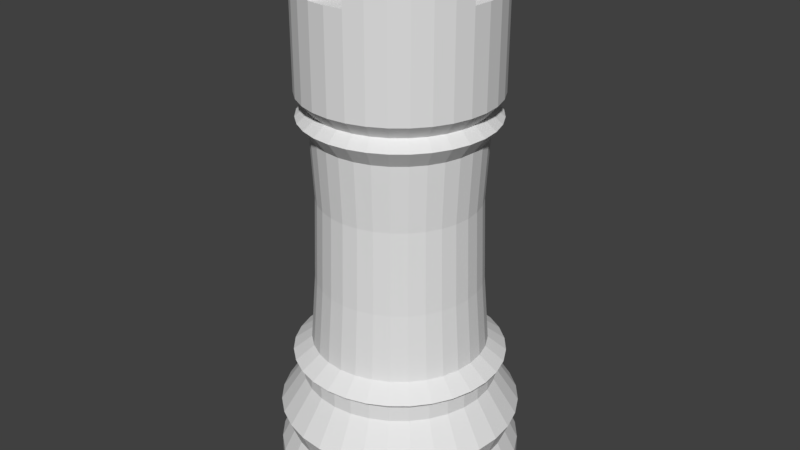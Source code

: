 # Source: whiteRook.blend  (saved by Blender 2.78.0; exported with 4.5.12 LTS)
import bpy
from mathutils import Matrix  # noqa: F401  (used for matrix-valued properties, if any)

bpy.ops.wm.read_factory_settings(use_empty=True)
scene = bpy.context.scene
scene.name = 'Scene'

# ---- collections
col_collection_1 = bpy.data.collections.new('Collection 1'); scene.collection.children.link(col_collection_1)

# ---- materials (node trees are filled in below, after node groups)
mat_white = bpy.data.materials.new('White')
mat_white.alpha_threshold = 0.0
mat_white.use_transparent_shadow = False
mat_white.diffuse_color = (0.774, 0.774, 0.774, 1.0)
mat_white.specular_color = (0.698, 0.698, 0.698)
mat_white.roughness = 0.5
mat_white.specular_intensity = 1.0

# ---- material node trees

# ---- world
world_world = bpy.data.worlds.new('World'); scene.world = world_world
world_world.color = (0.05088, 0.05088, 0.05088)
world_world.use_sun_shadow = False
world_world.sun_shadow_jitter_overblur = 0.0
world_world.cycles.sampling_method = 'MANUAL'

# ---- meshes
me_cone_001 = bpy.data.meshes.new('Cone.001')
me_cone_001.from_pydata([(-2.118, 5.899, -2.186), (-1.923, 5.879, -2.186), (-1.735, 5.823, -2.186), (-1.562, 5.73, -2.186), (-1.411, 5.606, -2.186), (-1.286, 5.454, -2.186), (-1.194, 5.281, -2.186), (-1.137, 5.094, -2.186), (-1.118, 4.899, -2.186), (-2.118, 5.899, -1.893), (-1.137, 4.704, -2.186), (-1.194, 4.516, -2.186), (-1.286, 4.343, -2.186), (-1.411, 4.192, -2.186), (-1.562, 4.067, -2.186), (-1.735, 3.975, -2.186), (-1.923, 3.918, -2.186), (-2.118, 3.899, -2.186), (-2.313, 3.918, -2.186), (-2.5, 3.975, -2.186), (-2.673, 4.067, -2.186), (-2.825, 4.192, -2.186), (-2.949, 4.343, -2.186), (-3.042, 4.516, -2.186), (-3.098, 4.704, -2.186), (-3.118, 4.899, -2.186), (-3.098, 5.094, -2.186), (-3.042, 5.281, -2.186), (-2.949, 5.454, -2.186), (-2.825, 5.606, -2.186), (-2.673, 5.73, -2.186), (-2.5, 5.823, -2.186), (-2.313, 5.879, -2.186), (-1.923, 5.879, -1.893), (-1.735, 5.823, -1.893), (-1.562, 5.73, -1.893), (-1.411, 5.606, -1.893), (-1.286, 5.454, -1.893), (-1.194, 5.281, -1.893), (-1.137, 5.094, -1.893), (-1.118, 4.899, -1.893), (-1.137, 4.704, -1.893), (-1.194, 4.516, -1.893), (-1.286, 4.343, -1.893), (-1.411, 4.192, -1.893), (-1.562, 4.067, -1.893), (-1.735, 3.975, -1.893), (-1.923, 3.918, -1.893), (-2.118, 3.899, -1.893), (-2.313, 3.918, -1.893), (-2.5, 3.975, -1.893), (-2.673, 4.067, -1.893), (-2.825, 4.192, -1.893), (-2.949, 4.343, -1.893), (-3.042, 4.516, -1.893), (-3.098, 4.704, -1.893), (-3.118, 4.899, -1.893), (-3.098, 5.094, -1.893), (-3.042, 5.281, -1.893), (-2.949, 5.454, -1.893), (-2.825, 5.606, -1.893), (-2.673, 5.73, -1.893), (-2.5, 5.823, -1.893), (-2.313, 5.879, -1.893), (-2.118, 5.807, -1.707), (-1.94, 5.789, -1.707), (-1.77, 5.738, -1.707), (-1.613, 5.654, -1.707), (-1.476, 5.541, -1.707), (-1.363, 5.403, -1.707), (-1.279, 5.246, -1.707), (-1.227, 5.076, -1.707), (-1.21, 4.899, -1.707), (-1.227, 4.722, -1.707), (-1.279, 4.551, -1.707), (-1.363, 4.394, -1.707), (-1.476, 4.257, -1.707), (-1.613, 4.144, -1.707), (-1.77, 4.06, -1.707), (-1.94, 4.008, -1.707), (-2.118, 3.991, -1.707), (-2.295, 4.008, -1.707), (-2.465, 4.06, -1.707), (-2.622, 4.144, -1.707), (-2.76, 4.257, -1.707), (-2.873, 4.394, -1.707), (-2.957, 4.551, -1.707), (-3.008, 4.722, -1.707), (-3.026, 4.899, -1.707), (-3.008, 5.076, -1.707), (-2.957, 5.246, -1.707), (-2.873, 5.403, -1.707), (-2.76, 5.541, -1.707), (-2.622, 5.654, -1.707), (-2.465, 5.738, -1.707), (-2.295, 5.789, -1.707), (-2.118, 5.888, -1.506), (-1.925, 5.869, -1.506), (-1.739, 5.813, -1.506), (-1.568, 5.721, -1.506), (-1.418, 5.598, -1.506), (-1.295, 5.448, -1.506), (-1.204, 5.277, -1.506), (-1.147, 5.092, -1.506), (-1.128, 4.899, -1.506), (-1.147, 4.706, -1.506), (-1.204, 4.52, -1.506), (-1.295, 4.349, -1.506), (-1.418, 4.199, -1.506), (-1.568, 4.076, -1.506), (-1.739, 3.985, -1.506), (-1.925, 3.928, -1.506), (-2.118, 3.909, -1.506), (-2.311, 3.928, -1.506), (-2.496, 3.985, -1.506), (-2.667, 4.076, -1.506), (-2.817, 4.199, -1.506), (-2.94, 4.349, -1.506), (-3.032, 4.52, -1.506), (-3.088, 4.706, -1.506), (-3.107, 4.899, -1.506), (-3.088, 5.092, -1.506), (-3.032, 5.277, -1.506), (-2.94, 5.448, -1.506), (-2.817, 5.598, -1.506), (-2.667, 5.721, -1.506), (-2.496, 5.813, -1.506), (-2.311, 5.869, -1.506), (-2.118, 5.695, -1.213), (-1.962, 5.68, -1.213), (-1.813, 5.635, -1.213), (-1.675, 5.561, -1.213), (-1.554, 5.462, -1.213), (-1.455, 5.341, -1.213), (-1.382, 5.204, -1.213), (-1.336, 5.054, -1.213), (-1.321, 4.899, -1.213), (-1.336, 4.743, -1.213), (-1.382, 4.594, -1.213), (-1.455, 4.456, -1.213), (-1.554, 4.335, -1.213), (-1.675, 4.236, -1.213), (-1.813, 4.163, -1.213), (-1.962, 4.117, -1.213), (-2.118, 4.102, -1.213), (-2.273, 4.117, -1.213), (-2.423, 4.163, -1.213), (-2.56, 4.236, -1.213), (-2.681, 4.335, -1.213), (-2.78, 4.456, -1.213), (-2.854, 4.594, -1.213), (-2.899, 4.743, -1.213), (-2.914, 4.899, -1.213), (-2.899, 5.054, -1.213), (-2.854, 5.204, -1.213), (-2.78, 5.341, -1.213), (-2.681, 5.462, -1.213), (-2.56, 5.561, -1.213), (-2.423, 5.635, -1.213), (-2.273, 5.68, -1.213), (-2.118, 5.695, -1.085), (-1.962, 5.68, -1.085), (-1.813, 5.635, -1.085), (-1.675, 5.561, -1.085), (-1.554, 5.462, -1.085), (-1.455, 5.341, -1.085), (-1.382, 5.204, -1.085), (-1.336, 5.054, -1.085), (-1.321, 4.899, -1.085), (-1.336, 4.743, -1.085), (-1.382, 4.594, -1.085), (-1.455, 4.456, -1.085), (-1.554, 4.335, -1.085), (-1.675, 4.236, -1.085), (-1.813, 4.163, -1.085), (-1.962, 4.117, -1.085), (-2.118, 4.102, -1.085), (-2.273, 4.117, -1.085), (-2.423, 4.163, -1.085), (-2.56, 4.236, -1.085), (-2.681, 4.335, -1.085), (-2.78, 4.456, -1.085), (-2.854, 4.594, -1.085), (-2.899, 4.743, -1.085), (-2.914, 4.899, -1.085), (-2.899, 5.054, -1.085), (-2.854, 5.204, -1.085), (-2.78, 5.341, -1.085), (-2.681, 5.462, -1.085), (-2.56, 5.561, -1.085), (-2.423, 5.635, -1.085), (-2.273, 5.68, -1.085), (-2.118, 5.77, -1.021), (-1.948, 5.753, -1.021), (-1.784, 5.703, -1.021), (-1.634, 5.623, -1.021), (-1.502, 5.514, -1.021), (-1.394, 5.382, -1.021), (-1.313, 5.232, -1.021), (-1.264, 5.069, -1.021), (-1.247, 4.899, -1.021), (-1.264, 4.729, -1.021), (-1.313, 4.565, -1.021), (-1.394, 4.415, -1.021), (-1.502, 4.283, -1.021), (-1.634, 4.175, -1.021), (-1.784, 4.094, -1.021), (-1.948, 4.045, -1.021), (-2.118, 4.028, -1.021), (-2.288, 4.045, -1.021), (-2.451, 4.094, -1.021), (-2.601, 4.175, -1.021), (-2.733, 4.283, -1.021), (-2.842, 4.415, -1.021), (-2.922, 4.565, -1.021), (-2.972, 4.729, -1.021), (-2.988, 4.899, -1.021), (-2.972, 5.069, -1.021), (-2.922, 5.232, -1.021), (-2.842, 5.382, -1.021), (-2.733, 5.514, -1.021), (-2.601, 5.623, -1.021), (-2.451, 5.703, -1.021), (-2.288, 5.753, -1.021), (-2.118, 5.616, -0.9061), (-1.978, 5.602, -0.9061), (-1.843, 5.561, -0.9061), (-1.719, 5.495, -0.9061), (-1.611, 5.406, -0.9061), (-1.521, 5.297, -0.9061), (-1.455, 5.173, -0.9061), (-1.414, 5.039, -0.9061), (-1.401, 4.899, -0.9061), (-1.414, 4.759, -0.9061), (-1.455, 4.624, -0.9061), (-1.521, 4.5, -0.9061), (-1.611, 4.392, -0.9061), (-1.719, 4.302, -0.9061), (-1.843, 4.236, -0.9061), (-1.978, 4.195, -0.9061), (-2.118, 4.182, -0.9061), (-2.258, 4.195, -0.9061), (-2.392, 4.236, -0.9061), (-2.516, 4.302, -0.9061), (-2.625, 4.392, -0.9061), (-2.714, 4.5, -0.9061), (-2.78, 4.624, -0.9061), (-2.821, 4.759, -0.9061), (-2.835, 4.899, -0.9061), (-2.821, 5.039, -0.9061), (-2.78, 5.173, -0.9061), (-2.714, 5.297, -0.9061), (-2.625, 5.406, -0.9061), (-2.516, 5.495, -0.9061), (-2.392, 5.561, -0.9061), (-2.258, 5.602, -0.9061), (-2.118, 5.573, -0.3483), (-1.986, 5.56, -0.3483), (-1.86, 5.522, -0.3483), (-1.743, 5.459, -0.3483), (-1.641, 5.376, -0.3483), (-1.557, 5.273, -0.3483), (-1.495, 5.157, -0.3483), (-1.456, 5.03, -0.3483), (-1.443, 4.899, -0.3483), (-1.456, 4.767, -0.3483), (-1.495, 4.641, -0.3483), (-1.557, 4.524, -0.3483), (-1.641, 4.422, -0.3483), (-1.743, 4.338, -0.3483), (-1.86, 4.276, -0.3483), (-1.986, 4.237, -0.3483), (-2.118, 4.224, -0.3483), (-2.249, 4.237, -0.3483), (-2.376, 4.276, -0.3483), (-2.492, 4.338, -0.3483), (-2.595, 4.422, -0.3483), (-2.678, 4.524, -0.3483), (-2.741, 4.641, -0.3483), (-2.779, 4.767, -0.3483), (-2.792, 4.899, -0.3483), (-2.779, 5.03, -0.3483), (-2.741, 5.157, -0.3483), (-2.678, 5.273, -0.3483), (-2.595, 5.376, -0.3483), (-2.492, 5.459, -0.3483), (-2.376, 5.522, -0.3483), (-2.249, 5.56, -0.3483), (-2.118, 5.551, 0.3349), (-1.99, 5.539, 0.3349), (-1.868, 5.502, 0.3349), (-1.755, 5.441, 0.3349), (-1.656, 5.36, 0.3349), (-1.575, 5.261, 0.3349), (-1.515, 5.148, 0.3349), (-1.478, 5.026, 0.3349), (-1.465, 4.899, 0.3349), (-1.478, 4.771, 0.3349), (-1.515, 4.649, 0.3349), (-1.575, 4.536, 0.3349), (-1.656, 4.437, 0.3349), (-1.755, 4.356, 0.3349), (-1.868, 4.296, 0.3349), (-1.99, 4.259, 0.3349), (-2.118, 4.246, 0.3349), (-2.245, 4.259, 0.3349), (-2.367, 4.296, 0.3349), (-2.48, 4.356, 0.3349), (-2.579, 4.437, 0.3349), (-2.66, 4.536, 0.3349), (-2.721, 4.649, 0.3349), (-2.758, 4.771, 0.3349), (-2.77, 4.899, 0.3349), (-2.758, 5.026, 0.3349), (-2.721, 5.148, 0.3349), (-2.66, 5.261, 0.3349), (-2.579, 5.36, 0.3349), (-2.48, 5.441, 0.3349), (-2.367, 5.502, 0.3349), (-2.245, 5.539, 0.3349), (-2.118, 5.579, 0.8695), (-1.985, 5.566, 0.8695), (-1.857, 5.527, 0.8695), (-1.74, 5.464, 0.8695), (-1.637, 5.38, 0.8695), (-1.552, 5.277, 0.8695), (-1.489, 5.159, 0.8695), (-1.451, 5.031, 0.8695), (-1.438, 4.899, 0.8695), (-1.451, 4.766, 0.8695), (-1.489, 4.638, 0.8695), (-1.552, 4.521, 0.8695), (-1.637, 4.418, 0.8695), (-1.74, 4.333, 0.8695), (-1.857, 4.27, 0.8695), (-1.985, 4.232, 0.8695), (-2.118, 4.219, 0.8695), (-2.25, 4.232, 0.8695), (-2.378, 4.27, 0.8695), (-2.495, 4.333, 0.8695), (-2.599, 4.418, 0.8695), (-2.683, 4.521, 0.8695), (-2.746, 4.638, 0.8695), (-2.785, 4.766, 0.8695), (-2.798, 4.899, 0.8695), (-2.785, 5.031, 0.8695), (-2.746, 5.159, 0.8695), (-2.683, 5.277, 0.8695), (-2.599, 5.38, 0.8695), (-2.495, 5.464, 0.8695), (-2.378, 5.527, 0.8695), (-2.25, 5.566, 0.8695), (-2.118, 5.679, 1.005), (-1.965, 5.664, 1.005), (-1.819, 5.62, 1.005), (-1.684, 5.547, 1.005), (-1.566, 5.45, 1.005), (-1.469, 5.332, 1.005), (-1.397, 5.197, 1.005), (-1.352, 5.051, 1.005), (-1.337, 4.899, 1.005), (-1.352, 4.746, 1.005), (-1.397, 4.6, 1.005), (-1.469, 4.465, 1.005), (-1.566, 4.347, 1.005), (-1.684, 4.25, 1.005), (-1.819, 4.178, 1.005), (-1.965, 4.133, 1.005), (-2.118, 4.118, 1.005), (-2.27, 4.133, 1.005), (-2.416, 4.178, 1.005), (-2.551, 4.25, 1.005), (-2.669, 4.347, 1.005), (-2.766, 4.465, 1.005), (-2.839, 4.6, 1.005), (-2.883, 4.746, 1.005), (-2.898, 4.899, 1.005), (-2.883, 5.051, 1.005), (-2.839, 5.197, 1.005), (-2.766, 5.332, 1.005), (-2.669, 5.45, 1.005), (-2.551, 5.547, 1.005), (-2.416, 5.62, 1.005), (-2.27, 5.664, 1.005), (-2.118, 5.583, 1.085), (-1.984, 5.57, 1.085), (-1.856, 5.531, 1.085), (-1.737, 5.468, 1.085), (-1.634, 5.383, 1.085), (-1.549, 5.279, 1.085), (-1.485, 5.161, 1.085), (-1.446, 5.032, 1.085), (-1.433, 4.899, 1.085), (-1.446, 4.765, 1.085), (-1.485, 4.637, 1.085), (-1.549, 4.518, 1.085), (-1.634, 4.415, 1.085), (-1.737, 4.33, 1.085), (-1.856, 4.266, 1.085), (-1.984, 4.227, 1.085), (-2.118, 4.214, 1.085), (-2.251, 4.227, 1.085), (-2.38, 4.266, 1.085), (-2.498, 4.33, 1.085), (-2.602, 4.415, 1.085), (-2.687, 4.518, 1.085), (-2.75, 4.637, 1.085), (-2.789, 4.765, 1.085), (-2.802, 4.899, 1.085), (-2.789, 5.032, 1.085), (-2.75, 5.161, 1.085), (-2.687, 5.279, 1.085), (-2.602, 5.383, 1.085), (-2.498, 5.468, 1.085), (-2.38, 5.531, 1.085), (-2.251, 5.57, 1.085), (-2.118, 5.682, 1.197), (-1.965, 5.667, 1.197), (-1.818, 5.623, 1.197), (-1.682, 5.55, 1.197), (-1.564, 5.453, 1.197), (-1.466, 5.334, 1.197), (-1.394, 5.199, 1.197), (-1.349, 5.052, 1.197), (-1.334, 4.899, 1.197), (-1.349, 4.746, 1.197), (-1.394, 4.599, 1.197), (-1.466, 4.463, 1.197), (-1.564, 4.345, 1.197), (-1.682, 4.247, 1.197), (-1.818, 4.175, 1.197), (-1.965, 4.13, 1.197), (-2.118, 4.115, 1.197), (-2.271, 4.13, 1.197), (-2.418, 4.175, 1.197), (-2.553, 4.247, 1.197), (-2.672, 4.345, 1.197), (-2.769, 4.463, 1.197), (-2.842, 4.599, 1.197), (-2.886, 4.746, 1.197), (-2.901, 4.899, 1.197), (-2.886, 5.052, 1.197), (-2.842, 5.199, 1.197), (-2.769, 5.334, 1.197), (-2.672, 5.453, 1.197), (-2.553, 5.55, 1.197), (-2.418, 5.623, 1.197), (-2.271, 5.667, 1.197), (-2.118, 5.682, 1.988), (-1.965, 5.667, 1.988), (-1.818, 5.623, 1.988), (-1.682, 5.55, 1.988), (-1.564, 5.453, 1.988), (-1.466, 5.334, 1.988), (-1.394, 5.199, 1.988), (-1.349, 5.052, 1.988), (-1.334, 4.899, 1.988), (-1.349, 4.746, 1.988), (-1.394, 4.599, 1.988), (-1.466, 4.463, 1.988), (-1.564, 4.345, 1.988), (-1.682, 4.247, 1.988), (-1.818, 4.175, 1.988), (-1.965, 4.13, 1.988), (-2.118, 4.115, 1.988), (-2.271, 4.13, 1.988), (-2.418, 4.175, 1.988), (-2.553, 4.247, 1.988), (-2.672, 4.345, 1.988), (-2.769, 4.463, 1.988), (-2.842, 4.599, 1.988), (-2.886, 4.746, 1.988), (-2.901, 4.899, 1.988), (-2.886, 5.052, 1.988), (-2.842, 5.199, 1.988), (-2.769, 5.334, 1.988), (-2.672, 5.453, 1.988), (-2.553, 5.55, 1.988), (-2.418, 5.623, 1.988), (-2.271, 5.667, 1.988), (-1.998, 5.5, 2.329), (-1.883, 5.465, 2.329), (-1.777, 5.408, 2.329), (-1.684, 5.332, 2.329), (-1.608, 5.239, 2.329), (-1.551, 5.133, 2.329), (-1.516, 5.018, 2.329), (-1.516, 4.779, 2.329), (-1.551, 4.664, 2.329), (-1.608, 4.558, 2.329), (-1.684, 4.465, 2.329), (-1.777, 4.389, 2.329), (-1.883, 4.332, 2.329), (-1.998, 4.297, 2.329), (-2.237, 4.297, 2.329), (-2.352, 4.332, 2.329), (-2.458, 4.389, 2.329), (-2.551, 4.465, 2.329), (-2.627, 4.558, 2.329), (-2.684, 4.664, 2.329), (-2.719, 4.779, 2.329), (-2.719, 5.018, 2.329), (-2.684, 5.133, 2.329), (-2.627, 5.239, 2.329), (-2.551, 5.332, 2.329), (-2.458, 5.408, 2.329), (-2.352, 5.465, 2.329), (-2.237, 5.5, 2.329), (-2.271, 5.667, 2.329), (-2.418, 5.623, 2.329), (-2.553, 5.55, 2.329), (-2.672, 5.453, 2.329), (-2.769, 5.334, 2.329), (-2.842, 5.199, 2.329), (-2.886, 5.052, 2.329), (-2.886, 4.746, 2.329), (-2.842, 4.599, 2.329), (-2.769, 4.463, 2.329), (-2.672, 4.345, 2.329), (-2.553, 4.247, 2.329), (-2.418, 4.175, 2.329), (-2.271, 4.13, 2.329), (-1.965, 4.13, 2.329), (-1.818, 4.175, 2.329), (-1.682, 4.247, 2.329), (-1.564, 4.345, 2.329), (-1.466, 4.463, 2.329), (-1.394, 4.599, 2.329), (-1.349, 4.746, 2.329), (-1.349, 5.052, 2.329), (-1.394, 5.199, 2.329), (-1.466, 5.334, 2.329), (-1.564, 5.453, 2.329), (-1.682, 5.55, 2.329), (-1.818, 5.623, 2.329), (-1.965, 5.667, 2.329), (-2.118, 5.512, 1.998), (-1.998, 5.5, 1.998), (-1.883, 5.465, 1.998), (-1.777, 5.408, 1.998), (-1.684, 5.332, 1.998), (-1.608, 5.239, 1.998), (-1.551, 5.133, 1.998), (-1.516, 5.018, 1.998), (-1.505, 4.899, 1.998), (-1.516, 4.779, 1.998), (-1.551, 4.664, 1.998), (-1.608, 4.558, 1.998), (-1.684, 4.465, 1.998), (-1.777, 4.389, 1.998), (-1.883, 4.332, 1.998), (-1.998, 4.297, 1.998), (-2.118, 4.286, 1.998), (-2.237, 4.297, 1.998), (-2.352, 4.332, 1.998), (-2.458, 4.389, 1.998), (-2.551, 4.465, 1.998), (-2.627, 4.558, 1.998), (-2.684, 4.664, 1.998), (-2.719, 4.779, 1.998), (-2.731, 4.899, 1.998), (-2.719, 5.018, 1.998), (-2.684, 5.133, 1.998), (-2.627, 5.239, 1.998), (-2.551, 5.332, 1.998), (-2.458, 5.408, 1.998), (-2.352, 5.465, 1.998), (-2.237, 5.5, 1.998)], [], [(20, 21, 52, 51), (0, 1, 33, 9), (27, 28, 59, 58), (62, 63, 95, 94), (7, 8, 40, 39), (21, 22, 53, 52), (28, 29, 60, 59), (32, 0, 9, 63), (25, 26, 57, 56), (1, 2, 34, 33), (15, 16, 47, 46), (22, 23, 54, 53), (29, 30, 61, 60), (8, 10, 41, 40), (2, 3, 35, 34), (16, 17, 48, 47), (23, 24, 55, 54), (30, 31, 62, 61), (10, 11, 42, 41), (3, 4, 36, 35), (17, 18, 49, 48), (24, 25, 56, 55), (31, 32, 63, 62), (11, 12, 43, 42), (4, 5, 37, 36), (18, 19, 50, 49), (12, 13, 44, 43), (5, 6, 38, 37), (19, 20, 51, 50), (26, 27, 58, 57), (13, 14, 45, 44), (6, 7, 39, 38), (0, 32, 31, 30, 29, 28, 27, 26, 25, 24, 23, 22, 21, 20, 19, 18, 17, 16, 15, 14, 13, 12, 11, 10, 8, 7, 6, 5, 4, 3, 2, 1), (14, 15, 46, 45), (82, 83, 115, 114), (48, 49, 81, 80), (55, 56, 88, 87), (41, 42, 74, 73), (34, 35, 67, 66), (54, 55, 87, 86), (61, 62, 94, 93), (47, 48, 80, 79), (40, 41, 73, 72), (33, 34, 66, 65), (53, 54, 86, 85), (60, 61, 93, 92), (46, 47, 79, 78), (39, 40, 72, 71), (9, 33, 65, 64), (52, 53, 85, 84), (59, 60, 92, 91), (45, 46, 78, 77), (38, 39, 71, 70), (51, 52, 84, 83), (58, 59, 91, 90), (44, 45, 77, 76), (37, 38, 70, 69), (50, 51, 83, 82), (57, 58, 90, 89), (43, 44, 76, 75), (36, 37, 69, 68), (49, 50, 82, 81), (56, 57, 89, 88), (42, 43, 75, 74), (63, 9, 64, 95), (35, 36, 68, 67), (111, 112, 144, 143), (95, 64, 96, 127), (68, 69, 101, 100), (81, 82, 114, 113), (94, 95, 127, 126), (67, 68, 100, 99), (80, 81, 113, 112), (93, 94, 126, 125), (66, 67, 99, 98), (79, 80, 112, 111), (92, 93, 125, 124), (65, 66, 98, 97), (78, 79, 111, 110), (91, 92, 124, 123), (64, 65, 97, 96), (77, 78, 110, 109), (90, 91, 123, 122), (76, 77, 109, 108), (89, 90, 122, 121), (75, 76, 108, 107), (88, 89, 121, 120), (74, 75, 107, 106), (87, 88, 120, 119), (73, 74, 106, 105), (86, 87, 119, 118), (72, 73, 105, 104), (85, 86, 118, 117), (71, 72, 104, 103), (84, 85, 117, 116), (70, 71, 103, 102), (83, 84, 116, 115), (69, 70, 102, 101), (140, 141, 173, 172), (124, 125, 157, 156), (97, 98, 130, 129), (110, 111, 143, 142), (123, 124, 156, 155), (96, 97, 129, 128), (109, 110, 142, 141), (122, 123, 155, 154), (108, 109, 141, 140), (121, 122, 154, 153), (107, 108, 140, 139), (120, 121, 153, 152), (106, 107, 139, 138), (119, 120, 152, 151), (105, 106, 138, 137), (118, 119, 151, 150), (104, 105, 137, 136), (117, 118, 150, 149), (103, 104, 136, 135), (116, 117, 149, 148), (102, 103, 135, 134), (115, 116, 148, 147), (101, 102, 134, 133), (114, 115, 147, 146), (127, 96, 128, 159), (100, 101, 133, 132), (113, 114, 146, 145), (126, 127, 159, 158), (99, 100, 132, 131), (112, 113, 145, 144), (125, 126, 158, 157), (98, 99, 131, 130), (169, 170, 202, 201), (153, 154, 186, 185), (139, 140, 172, 171), (152, 153, 185, 184), (138, 139, 171, 170), (151, 152, 184, 183), (137, 138, 170, 169), (150, 151, 183, 182), (136, 137, 169, 168), (149, 150, 182, 181), (135, 136, 168, 167), (148, 149, 181, 180), (134, 135, 167, 166), (147, 148, 180, 179), (133, 134, 166, 165), (146, 147, 179, 178), (159, 128, 160, 191), (132, 133, 165, 164), (145, 146, 178, 177), (158, 159, 191, 190), (131, 132, 164, 163), (144, 145, 177, 176), (157, 158, 190, 189), (130, 131, 163, 162), (143, 144, 176, 175), (156, 157, 189, 188), (129, 130, 162, 161), (142, 143, 175, 174), (155, 156, 188, 187), (128, 129, 161, 160), (141, 142, 174, 173), (154, 155, 187, 186), (198, 199, 231, 230), (182, 183, 215, 214), (168, 169, 201, 200), (181, 182, 214, 213), (167, 168, 200, 199), (180, 181, 213, 212), (166, 167, 199, 198), (179, 180, 212, 211), (165, 166, 198, 197), (178, 179, 211, 210), (191, 160, 192, 223), (164, 165, 197, 196), (177, 178, 210, 209), (190, 191, 223, 222), (163, 164, 196, 195), (176, 177, 209, 208), (189, 190, 222, 221), (162, 163, 195, 194), (175, 176, 208, 207), (188, 189, 221, 220), (161, 162, 194, 193), (174, 175, 207, 206), (187, 188, 220, 219), (160, 161, 193, 192), (173, 174, 206, 205), (186, 187, 219, 218), (172, 173, 205, 204), (185, 186, 218, 217), (171, 172, 204, 203), (184, 185, 217, 216), (170, 171, 203, 202), (183, 184, 216, 215), (240, 241, 273, 272), (211, 212, 244, 243), (197, 198, 230, 229), (210, 211, 243, 242), (223, 192, 224, 255), (196, 197, 229, 228), (209, 210, 242, 241), (222, 223, 255, 254), (195, 196, 228, 227), (208, 209, 241, 240), (221, 222, 254, 253), (194, 195, 227, 226), (207, 208, 240, 239), (220, 221, 253, 252), (193, 194, 226, 225), (206, 207, 239, 238), (219, 220, 252, 251), (192, 193, 225, 224), (205, 206, 238, 237), (218, 219, 251, 250), (204, 205, 237, 236), (217, 218, 250, 249), (203, 204, 236, 235), (216, 217, 249, 248), (202, 203, 235, 234), (215, 216, 248, 247), (201, 202, 234, 233), (214, 215, 247, 246), (200, 201, 233, 232), (213, 214, 246, 245), (199, 200, 232, 231), (212, 213, 245, 244), (269, 270, 302, 301), (253, 254, 286, 285), (226, 227, 259, 258), (239, 240, 272, 271), (252, 253, 285, 284), (225, 226, 258, 257), (238, 239, 271, 270), (251, 252, 284, 283), (224, 225, 257, 256), (237, 238, 270, 269), (250, 251, 283, 282), (236, 237, 269, 268), (249, 250, 282, 281), (235, 236, 268, 267), (248, 249, 281, 280), (234, 235, 267, 266), (247, 248, 280, 279), (233, 234, 266, 265), (246, 247, 279, 278), (232, 233, 265, 264), (245, 246, 278, 277), (231, 232, 264, 263), (244, 245, 277, 276), (230, 231, 263, 262), (243, 244, 276, 275), (229, 230, 262, 261), (242, 243, 275, 274), (255, 224, 256, 287), (228, 229, 261, 260), (241, 242, 274, 273), (254, 255, 287, 286), (227, 228, 260, 259), (298, 299, 331, 330), (282, 283, 315, 314), (268, 269, 301, 300), (281, 282, 314, 313), (267, 268, 300, 299), (280, 281, 313, 312), (266, 267, 299, 298), (279, 280, 312, 311), (265, 266, 298, 297), (278, 279, 311, 310), (264, 265, 297, 296), (277, 278, 310, 309), (263, 264, 296, 295), (276, 277, 309, 308), (262, 263, 295, 294), (275, 276, 308, 307), (261, 262, 294, 293), (274, 275, 307, 306), (287, 256, 288, 319), (260, 261, 293, 292), (273, 274, 306, 305), (286, 287, 319, 318), (259, 260, 292, 291), (272, 273, 305, 304), (285, 286, 318, 317), (258, 259, 291, 290), (271, 272, 304, 303), (284, 285, 317, 316), (257, 258, 290, 289), (270, 271, 303, 302), (283, 284, 316, 315), (256, 257, 289, 288), (327, 328, 360, 359), (311, 312, 344, 343), (297, 298, 330, 329), (310, 311, 343, 342), (296, 297, 329, 328), (309, 310, 342, 341), (295, 296, 328, 327), (308, 309, 341, 340), (294, 295, 327, 326), (307, 308, 340, 339), (293, 294, 326, 325), (306, 307, 339, 338), (319, 288, 320, 351), (292, 293, 325, 324), (305, 306, 338, 337), (318, 319, 351, 350), (291, 292, 324, 323), (304, 305, 337, 336), (317, 318, 350, 349), (290, 291, 323, 322), (303, 304, 336, 335), (316, 317, 349, 348), (289, 290, 322, 321), (302, 303, 335, 334), (315, 316, 348, 347), (288, 289, 321, 320), (301, 302, 334, 333), (314, 315, 347, 346), (300, 301, 333, 332), (313, 314, 346, 345), (299, 300, 332, 331), (312, 313, 345, 344), (356, 357, 389, 388), (340, 341, 373, 372), (326, 327, 359, 358), (339, 340, 372, 371), (325, 326, 358, 357), (338, 339, 371, 370), (351, 320, 352, 383), (324, 325, 357, 356), (337, 338, 370, 369), (350, 351, 383, 382), (323, 324, 356, 355), (336, 337, 369, 368), (349, 350, 382, 381), (322, 323, 355, 354), (335, 336, 368, 367), (348, 349, 381, 380), (321, 322, 354, 353), (334, 335, 367, 366), (347, 348, 380, 379), (320, 321, 353, 352), (333, 334, 366, 365), (346, 347, 379, 378), (332, 333, 365, 364), (345, 346, 378, 377), (331, 332, 364, 363), (344, 345, 377, 376), (330, 331, 363, 362), (343, 344, 376, 375), (329, 330, 362, 361), (342, 343, 375, 374), (328, 329, 361, 360), (341, 342, 374, 373), (390, 391, 423, 422), (369, 370, 402, 401), (382, 383, 415, 414), (355, 356, 388, 387), (368, 369, 401, 400), (381, 382, 414, 413), (354, 355, 387, 386), (367, 368, 400, 399), (380, 381, 413, 412), (353, 354, 386, 385), (366, 367, 399, 398), (379, 380, 412, 411), (352, 353, 385, 384), (365, 366, 398, 397), (378, 379, 411, 410), (364, 365, 397, 396), (377, 378, 410, 409), (363, 364, 396, 395), (376, 377, 409, 408), (362, 363, 395, 394), (375, 376, 408, 407), (361, 362, 394, 393), (374, 375, 407, 406), (360, 361, 393, 392), (373, 374, 406, 405), (359, 360, 392, 391), (372, 373, 405, 404), (358, 359, 391, 390), (371, 372, 404, 403), (357, 358, 390, 389), (370, 371, 403, 402), (383, 352, 384, 415), (419, 420, 452, 451), (403, 404, 436, 435), (389, 390, 422, 421), (402, 403, 435, 434), (415, 384, 416, 447), (388, 389, 421, 420), (401, 402, 434, 433), (414, 415, 447, 446), (387, 388, 420, 419), (400, 401, 433, 432), (413, 414, 446, 445), (386, 387, 419, 418), (399, 400, 432, 431), (412, 413, 445, 444), (385, 386, 418, 417), (398, 399, 431, 430), (411, 412, 444, 443), (384, 385, 417, 416), (397, 398, 430, 429), (410, 411, 443, 442), (396, 397, 429, 428), (409, 410, 442, 441), (395, 396, 428, 427), (408, 409, 441, 440), (394, 395, 427, 426), (407, 408, 440, 439), (393, 394, 426, 425), (406, 407, 439, 438), (392, 393, 425, 424), (405, 406, 438, 437), (391, 392, 424, 423), (404, 405, 437, 436), (432, 433, 465, 464), (445, 446, 478, 477), (418, 419, 451, 450), (431, 432, 464, 463), (444, 445, 477, 476), (417, 418, 450, 449), (430, 431, 463, 462), (443, 444, 476, 475), (416, 417, 449, 448), (429, 430, 462, 461), (442, 443, 475, 474), (428, 429, 461, 460), (441, 442, 474, 473), (427, 428, 460, 459), (440, 441, 473, 472), (426, 427, 459, 458), (439, 440, 472, 471), (425, 426, 458, 457), (438, 439, 471, 470), (424, 425, 457, 456), (437, 438, 470, 469), (423, 424, 456, 455), (436, 437, 469, 468), (422, 423, 455, 454), (435, 436, 468, 467), (421, 422, 454, 453), (434, 435, 467, 466), (447, 416, 448, 479), (420, 421, 453, 452), (433, 434, 466, 465), (446, 447, 479, 478), (529, 455, 543, 486), (461, 462, 523, 524), (474, 475, 512, 513), (460, 461, 524, 525), (473, 474, 513, 514), (459, 460, 525, 526), (514, 501, 561, 473), (458, 459, 526, 527), (561, 560, 559, 471, 472, 473), (457, 458, 527, 528), (470, 471, 515, 516), (469, 470, 516, 517), (468, 469, 517, 518), (454, 455, 529, 530), (467, 468, 518, 519), (453, 454, 530, 531), (466, 467, 519, 520), (535, 480, 481, 537, 449), (452, 453, 531, 532), (465, 466, 520, 521), (478, 479, 508, 509), (451, 452, 532, 533), (477, 478, 509, 510), (450, 451, 533, 534), (522, 463, 551, 493), (476, 477, 510, 511), (449, 450, 534, 535), (462, 463, 522, 523), (475, 476, 511, 512), (507, 506, 509, 508), (506, 505, 510, 509), (505, 504, 511, 510), (504, 503, 512, 511), (503, 502, 513, 512), (502, 501, 514, 513), (500, 499, 516, 515), (499, 498, 517, 516), (498, 497, 518, 517), (497, 496, 519, 518), (496, 495, 520, 519), (495, 494, 521, 520), (493, 492, 523, 522), (492, 491, 524, 523), (491, 490, 525, 524), (490, 489, 526, 525), (489, 488, 527, 526), (488, 487, 528, 527), (545, 544, 543, 455, 456, 457), (486, 485, 530, 529), (485, 484, 531, 530), (484, 483, 532, 531), (483, 482, 533, 532), (482, 481, 534, 533), (481, 480, 535, 534), (536, 537, 538, 539, 540, 541, 542, 543, 544, 545, 546, 547, 548, 549, 550, 551, 552, 553, 554, 555, 556, 557, 558, 559, 560, 561, 562, 563, 564, 565, 566, 567), (497, 498, 557, 556), (485, 486, 543, 542), (496, 497, 556, 555), (484, 485, 542, 541), (495, 496, 555, 554), (483, 484, 541, 540), (494, 495, 554, 553), (506, 507, 567, 566), (482, 483, 540, 539), (521, 494, 553, 465), (505, 506, 566, 565), (481, 482, 539, 538), (553, 552, 551, 463, 464, 465), (504, 505, 565, 564), (480, 481, 538, 537), (492, 493, 551, 550), (503, 504, 564, 563), (491, 492, 550, 549), (502, 503, 563, 562), (490, 491, 549, 548), (501, 502, 562, 561), (489, 490, 548, 547), (488, 489, 547, 546), (487, 488, 546, 545), (499, 500, 559, 558), (528, 487, 545, 457), (498, 499, 558, 557), (508, 479, 567, 507), (537, 536, 567, 479, 448, 449), (471, 559, 500, 515)])
me_cone_001.materials.append(mat_white)
me_cone_001.use_remesh_preserve_volume = False
me_cone_001.use_remesh_preserve_attributes = False
me_cone_001.use_mirror_vertex_groups = False
me_cone_001.update()

# ---- objects
ob_cone = bpy.data.objects.new('Cone', me_cone_001)

# ---- transforms, parenting, visibility, modifiers, constraints
ob_cone.location = (2.117, -4.888, 2.204)
ob_cone.lineart.crease_threshold = 0.0

# ---- collection membership
col_collection_1.objects.link(ob_cone)

# ---- scene / render settings (as saved in the file)
scene.frame_start = 1; scene.frame_end = 250; scene.frame_set(1)
scene.render.engine = 'BLENDER_EEVEE_NEXT'
scene.render.resolution_percentage = 50
scene.render.dither_intensity = 0.0
scene.cycles.use_denoising = False
scene.cycles.samples = 128
scene.cycles.sampling_pattern = 'TABULATED_SOBOL'
scene.cycles.light_sampling_threshold = 0.0
scene.cycles.use_adaptive_sampling = False
scene.cycles.use_light_tree = False
scene.cycles.blur_glossy = 0.0
scene.cycles.sample_clamp_indirect = 0.0
scene.view_settings.view_transform = 'Standard'
bpy.context.view_layer.update()

# ---- added for rendering (the .blend has no active camera and no usable light): camera, sun
cam_auto = bpy.data.cameras.new('AutoCamera')
cam_auto.lens = 50.0
cam_auto.sensor_width = 36.0
cam_auto.clip_end = 1000.0
ob_auto_camera = bpy.data.objects.new('AutoCamera', cam_auto)
scene.collection.objects.link(ob_auto_camera)
ob_auto_camera.location = (4.92882, -5.9041, 6.21877)
ob_auto_camera.rotation_euler = (1.09748, -7.21219e-08, 0.694738)
scene.camera = ob_auto_camera
light_auto_sun = bpy.data.lights.new('AutoSun', 'SUN')
light_auto_sun.energy = 3.0
light_auto_sun.angle = 0.0523599
ob_auto_sun = bpy.data.objects.new('AutoSun', light_auto_sun)
scene.collection.objects.link(ob_auto_sun)
ob_auto_sun.rotation_euler = (0.872665, 0.174533, 0.523599)
bpy.context.view_layer.update()
